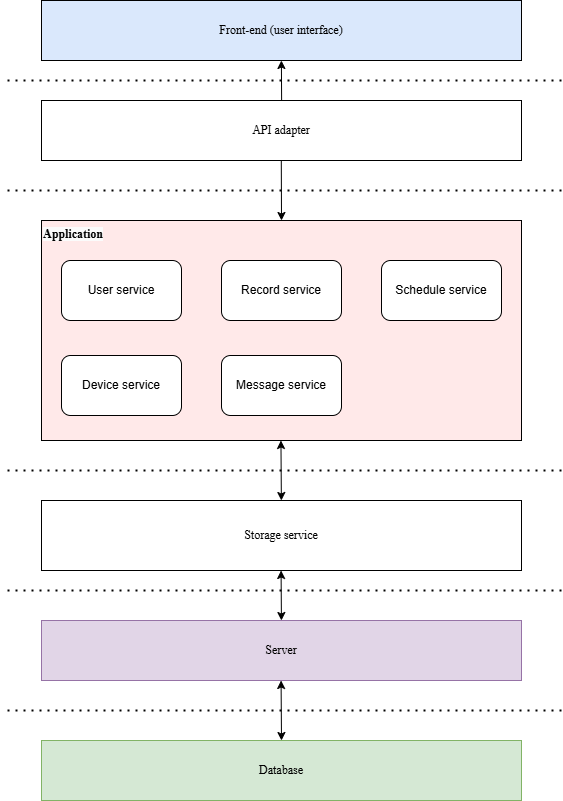

The diagram above was exported from draw.io. Its source (the exported page's mxGraphModel, read from the mxfile embedded in the PNG):
<mxGraphModel dx="1783" dy="976" grid="1" gridSize="10" guides="1" tooltips="1" connect="1" arrows="1" fold="1" page="1" pageScale="1" pageWidth="827" pageHeight="1169" math="0" shadow="0">
  <root>
    <mxCell id="0" />
    <mxCell id="1" parent="0" />
    <mxCell id="rQdEK3TrSzNQULDo4ngG-4" value="&lt;font style=&quot;color: rgb(0, 0, 0);&quot;&gt;Front-end (user interface)&lt;/font&gt;" style="rounded=0;whiteSpace=wrap;html=1;fontFamily=Times New Roman;fillColor=#DAE8FC;" parent="1" vertex="1">
      <mxGeometry x="200" y="200" width="480" height="60" as="geometry" />
    </mxCell>
    <mxCell id="rQdEK3TrSzNQULDo4ngG-5" value="API adapter" style="rounded=0;whiteSpace=wrap;html=1;fontFamily=Times New Roman;" parent="1" vertex="1">
      <mxGeometry x="200" y="300" width="480" height="60" as="geometry" />
    </mxCell>
    <mxCell id="rQdEK3TrSzNQULDo4ngG-6" value="" style="rounded=0;whiteSpace=wrap;html=1;fontFamily=Times New Roman;fillColor=#FFE9E9;" parent="1" vertex="1">
      <mxGeometry x="200" y="420" width="480" height="220" as="geometry" />
    </mxCell>
    <mxCell id="rQdEK3TrSzNQULDo4ngG-7" value="Storage service" style="rounded=0;whiteSpace=wrap;html=1;fontFamily=Times New Roman;" parent="1" vertex="1">
      <mxGeometry x="200" y="700" width="480" height="70" as="geometry" />
    </mxCell>
    <mxCell id="rQdEK3TrSzNQULDo4ngG-8" value="Server" style="rounded=0;whiteSpace=wrap;html=1;fontFamily=Times New Roman;fillColor=#e1d5e7;strokeColor=#9673a6;" parent="1" vertex="1">
      <mxGeometry x="200" y="820" width="480" height="60" as="geometry" />
    </mxCell>
    <mxCell id="rQdEK3TrSzNQULDo4ngG-9" value="Database" style="rounded=0;whiteSpace=wrap;html=1;fontFamily=Times New Roman;fillColor=#d5e8d4;strokeColor=#82b366;" parent="1" vertex="1">
      <mxGeometry x="200" y="940" width="480" height="60" as="geometry" />
    </mxCell>
    <mxCell id="rQdEK3TrSzNQULDo4ngG-10" value="User service" style="rounded=1;whiteSpace=wrap;html=1;" parent="1" vertex="1">
      <mxGeometry x="220" y="460" width="120" height="60" as="geometry" />
    </mxCell>
    <mxCell id="rQdEK3TrSzNQULDo4ngG-11" value="Record service" style="rounded=1;whiteSpace=wrap;html=1;" parent="1" vertex="1">
      <mxGeometry x="380" y="460" width="120" height="60" as="geometry" />
    </mxCell>
    <mxCell id="rQdEK3TrSzNQULDo4ngG-12" value="Schedule service" style="rounded=1;whiteSpace=wrap;html=1;" parent="1" vertex="1">
      <mxGeometry x="540" y="460" width="120" height="60" as="geometry" />
    </mxCell>
    <mxCell id="rQdEK3TrSzNQULDo4ngG-13" value="" style="endArrow=none;dashed=1;html=1;dashPattern=1 3;strokeWidth=2;rounded=0;" parent="1" edge="1">
      <mxGeometry width="50" height="50" relative="1" as="geometry">
        <mxPoint x="720" y="280" as="sourcePoint" />
        <mxPoint x="160" y="280" as="targetPoint" />
      </mxGeometry>
    </mxCell>
    <mxCell id="rQdEK3TrSzNQULDo4ngG-14" value="" style="endArrow=none;dashed=1;html=1;dashPattern=1 3;strokeWidth=2;rounded=0;" parent="1" edge="1">
      <mxGeometry width="50" height="50" relative="1" as="geometry">
        <mxPoint x="720" y="390" as="sourcePoint" />
        <mxPoint x="160" y="390" as="targetPoint" />
      </mxGeometry>
    </mxCell>
    <mxCell id="rQdEK3TrSzNQULDo4ngG-15" value="" style="endArrow=none;dashed=1;html=1;dashPattern=1 3;strokeWidth=2;rounded=0;" parent="1" edge="1">
      <mxGeometry width="50" height="50" relative="1" as="geometry">
        <mxPoint x="720" y="670" as="sourcePoint" />
        <mxPoint x="160" y="670" as="targetPoint" />
      </mxGeometry>
    </mxCell>
    <mxCell id="rQdEK3TrSzNQULDo4ngG-16" value="" style="endArrow=none;dashed=1;html=1;dashPattern=1 3;strokeWidth=2;rounded=0;" parent="1" edge="1">
      <mxGeometry width="50" height="50" relative="1" as="geometry">
        <mxPoint x="720" y="790" as="sourcePoint" />
        <mxPoint x="160" y="790" as="targetPoint" />
      </mxGeometry>
    </mxCell>
    <mxCell id="rQdEK3TrSzNQULDo4ngG-19" value="" style="endArrow=none;dashed=1;html=1;dashPattern=1 3;strokeWidth=2;rounded=0;" parent="1" edge="1">
      <mxGeometry width="50" height="50" relative="1" as="geometry">
        <mxPoint x="720" y="910" as="sourcePoint" />
        <mxPoint x="160" y="910" as="targetPoint" />
      </mxGeometry>
    </mxCell>
    <mxCell id="rQdEK3TrSzNQULDo4ngG-20" value="" style="endArrow=classic;html=1;rounded=0;entryX=0.165;entryY=1.01;entryDx=0;entryDy=0;entryPerimeter=0;" parent="1" edge="1">
      <mxGeometry width="50" height="50" relative="1" as="geometry">
        <mxPoint x="440.12" y="300" as="sourcePoint" />
        <mxPoint x="439.88000000000005" y="259.9999999999999" as="targetPoint" />
      </mxGeometry>
    </mxCell>
    <mxCell id="rQdEK3TrSzNQULDo4ngG-23" value="" style="endArrow=classic;html=1;rounded=0;" parent="1" edge="1">
      <mxGeometry width="50" height="50" relative="1" as="geometry">
        <mxPoint x="439.79" y="360" as="sourcePoint" />
        <mxPoint x="440" y="420" as="targetPoint" />
      </mxGeometry>
    </mxCell>
    <mxCell id="rQdEK3TrSzNQULDo4ngG-28" value="" style="endArrow=classic;startArrow=classic;html=1;rounded=0;entryX=0.5;entryY=1;entryDx=0;entryDy=0;" parent="1" edge="1">
      <mxGeometry width="50" height="50" relative="1" as="geometry">
        <mxPoint x="439.93" y="820" as="sourcePoint" />
        <mxPoint x="439.57" y="770" as="targetPoint" />
      </mxGeometry>
    </mxCell>
    <mxCell id="rQdEK3TrSzNQULDo4ngG-31" value="" style="endArrow=classic;startArrow=classic;html=1;rounded=0;entryX=0.5;entryY=1;entryDx=0;entryDy=0;exitX=0.5;exitY=0;exitDx=0;exitDy=0;" parent="1" source="rQdEK3TrSzNQULDo4ngG-9" edge="1">
      <mxGeometry width="50" height="50" relative="1" as="geometry">
        <mxPoint x="439.93" y="930" as="sourcePoint" />
        <mxPoint x="439.57" y="880" as="targetPoint" />
      </mxGeometry>
    </mxCell>
    <mxCell id="rQdEK3TrSzNQULDo4ngG-32" value="&lt;b style=&quot;forced-color-adjust: none; color: rgb(0, 0, 0); font-family: &amp;quot;Times New Roman&amp;quot;; font-style: normal; font-variant-ligatures: normal; font-variant-caps: normal; letter-spacing: normal; orphans: 2; text-align: center; text-indent: 0px; text-transform: none; widows: 2; word-spacing: 0px; -webkit-text-stroke-width: 0px; white-space: nowrap; background-color: rgb(251, 251, 251); text-decoration-thickness: initial; text-decoration-style: initial; text-decoration-color: initial;&quot;&gt;&lt;font style=&quot;forced-color-adjust: none;&quot;&gt;Application&lt;/font&gt;&lt;/b&gt;" style="text;whiteSpace=wrap;html=1;" parent="1" vertex="1">
      <mxGeometry x="200" y="420" width="100" height="40" as="geometry" />
    </mxCell>
    <mxCell id="b2taMDVfZrsVnNg6ZKYd-1" value="Message service" style="rounded=1;whiteSpace=wrap;html=1;" vertex="1" parent="1">
      <mxGeometry x="380" y="555" width="120" height="60" as="geometry" />
    </mxCell>
    <mxCell id="b2taMDVfZrsVnNg6ZKYd-6" value="Device service" style="rounded=1;whiteSpace=wrap;html=1;" vertex="1" parent="1">
      <mxGeometry x="220" y="555" width="120" height="60" as="geometry" />
    </mxCell>
    <mxCell id="b2taMDVfZrsVnNg6ZKYd-8" value="" style="endArrow=classic;startArrow=classic;html=1;rounded=0;entryX=0.5;entryY=1;entryDx=0;entryDy=0;exitX=0.5;exitY=0;exitDx=0;exitDy=0;" edge="1" parent="1">
      <mxGeometry width="50" height="50" relative="1" as="geometry">
        <mxPoint x="439.87" y="700" as="sourcePoint" />
        <mxPoint x="439.44" y="640" as="targetPoint" />
      </mxGeometry>
    </mxCell>
  </root>
</mxGraphModel>